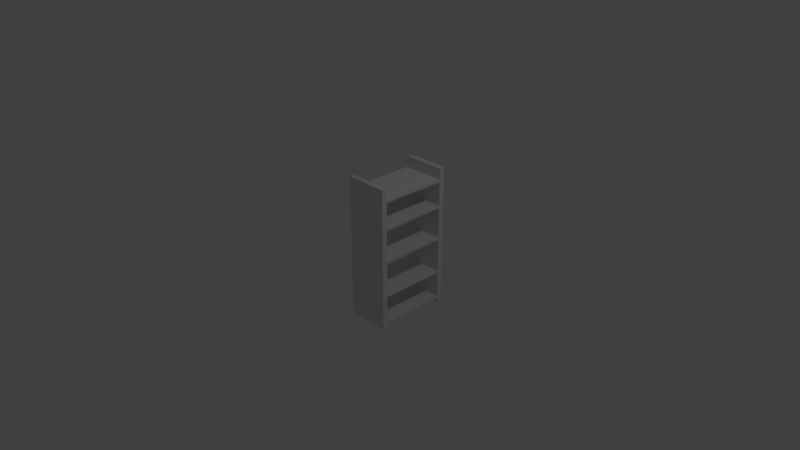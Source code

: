 # Source: Regal.blend  (saved by Blender 2.79.0; exported with 4.5.12 LTS)
import bpy
from mathutils import Matrix  # noqa: F401  (used for matrix-valued properties, if any)

bpy.ops.wm.read_factory_settings(use_empty=True)
scene = bpy.context.scene
scene.name = 'Scene'

# ---- collections
col_collection_1 = bpy.data.collections.new('Collection 1'); scene.collection.children.link(col_collection_1)

# ---- materials (node trees are filled in below, after node groups)
mat_material = bpy.data.materials.new('Material')
mat_material.alpha_threshold = 0.0
mat_material.use_transparent_shadow = False
mat_material.roughness = 0.5
mat_material.line_color = (0.0, 0.0, 0.0, 1.0)

# ---- material node trees

# ---- world
world_world = bpy.data.worlds.new('World'); scene.world = world_world
world_world.color = (0.05088, 0.05088, 0.05088)
world_world.use_sun_shadow = False
world_world.sun_shadow_jitter_overblur = 0.0
world_world.cycles.sampling_method = 'MANUAL'

# ---- cameras
cam_camera = bpy.data.cameras.new('Camera')
cam_camera.clip_end = 100.0
cam_camera.lens = 35.0
cam_camera.sensor_width = 32.0
cam_camera.sensor_height = 18.0
cam_camera.ortho_scale = 7.314
cam_camera.dof.focus_distance = 0.0
cam_camera.dof.aperture_fstop = 128.0

# ---- lights
light_lamp = bpy.data.lights.new('Lamp', 'POINT')
light_lamp.transmission_factor = 0.0
light_lamp.cutoff_distance = 30.0
light_lamp.energy = 100.0
light_lamp.shadow_buffer_clip_start = 1.001
light_lamp.shadow_soft_size = 0.1
light_lamp.shadow_maximum_resolution = 0.006
light_lamp.use_absolute_resolution = True

# ---- meshes
me_cube_002 = bpy.data.meshes.new('Cube.002')
me_cube_002.from_pydata([(1.0, 1.0, -1.0), (1.0, -1.0, -1.0), (-1.0, -1.0, -1.0), (-1.0, 1.0, -1.0), (1.0, 1.0, 1.0), (1.0, -1.0, 1.0), (-1.0, -1.0, 1.0), (-1.0, 1.0, 1.0), (1.0, 1.0, -0.9007), (1.0, 1.0, -0.5099), (1.0, 1.0, 2.98e-08), (1.0, 1.0, 0.4664), (1.0, -1.0, -0.9007), (1.0, -1.0, -0.5099), (1.0, -1.0, 2.98e-08), (1.0, -1.0, 0.4664), (1.0, -1.0, 0.8432), (-1.0, -1.0, -0.9007), (-1.0, -1.0, -0.5099), (-1.0, -1.0, 2.98e-08), (-1.0, -1.0, 0.4664), (-1.0, -1.0, 0.8432), (-1.0, 1.0, -0.9007), (-1.0, 1.0, -0.5099), (-1.0, 1.0, 2.98e-08), (-1.0, 1.0, 0.4664), (-1.0, 1.0, 0.8432), (1.0, 1.0, 0.8072), (1.0, -1.0, 0.8072), (-1.0, -1.0, 0.8072), (-1.0, 1.0, 0.8072), (1.0, 1.0, 0.4366), (1.0, -1.0, 0.4366), (-1.0, -1.0, 0.4366), (-1.0, 1.0, 0.4366), (1.0, 1.0, -0.03143), (1.0, -1.0, -0.03143), (-1.0, -1.0, -0.03143), (-1.0, 1.0, -0.03143), (1.0, 1.0, -0.5353), (1.0, -1.0, -0.5353), (-1.0, -1.0, -0.5353), (-1.0, 1.0, -0.5353), (1.0, 1.0, -0.9289), (1.0, -1.0, -0.9289), (-1.0, -1.0, -0.9289), (-1.0, 1.0, -0.9289), (1.0, 1.0, 0.8432), (1.0, -25.66, -1.0), (1.0, -27.66, -1.0), (-1.0, -27.66, -1.0), (-1.0, -25.66, -1.0), (1.0, -25.66, 1.0), (1.0, -27.66, 1.0), (-1.0, -27.66, 1.0), (-1.0, -25.66, 1.0), (1.0, -25.66, -0.9007), (1.0, -25.66, -0.5099), (1.0, -25.66, 2.98e-08), (1.0, -25.66, 0.4664), (1.0, -25.66, 0.8432), (1.0, -27.66, -0.9007), (1.0, -27.66, -0.5099), (1.0, -27.66, 2.98e-08), (1.0, -27.66, 0.4664), (1.0, -27.66, 0.8432), (-1.0, -27.66, -0.9007), (-1.0, -27.66, -0.5099), (-1.0, -27.66, 2.98e-08), (-1.0, -27.66, 0.4664), (-1.0, -27.66, 0.8432), (-1.0, -25.66, -0.9007), (-1.0, -25.66, -0.5099), (-1.0, -25.66, 2.98e-08), (-1.0, -25.66, 0.4664), (1.0, -27.66, 0.8072), (-1.0, -27.66, 0.8072), (1.0, -25.66, 0.4366), (1.0, -27.66, 0.4366), (-1.0, -27.66, 0.4366), (-1.0, -25.66, 0.4366), (1.0, -25.66, -0.03143), (1.0, -27.66, -0.03143), (-1.0, -27.66, -0.03143), (-1.0, -25.66, -0.03143), (1.0, -25.66, -0.5353), (1.0, -27.66, -0.5353), (-1.0, -27.66, -0.5353), (-1.0, -25.66, -0.5353), (1.0, -25.66, -0.9289), (1.0, -27.66, -0.9289), (-1.0, -27.66, -0.9289), (-1.0, -25.66, -0.9289), (1.0, -25.66, 0.8072), (-1.0, -25.66, 0.8432), (-1.0, -25.66, 0.8072)], [], [(0, 1, 2, 3), (4, 7, 6, 5), (47, 4, 5, 16), (16, 5, 6, 21), (21, 6, 7, 26), (43, 0, 3, 46), (4, 47, 26, 7), (27, 11, 25, 30), (31, 10, 24, 34), (35, 9, 23, 38), (39, 8, 22, 42), (45, 17, 22, 46), (41, 18, 23, 42), (37, 19, 24, 38), (33, 20, 25, 34), (29, 21, 26, 30), (44, 12, 17, 45), (40, 13, 18, 41), (36, 14, 19, 37), (32, 15, 20, 33), (28, 16, 21, 29), (43, 8, 12, 44), (39, 9, 13, 40), (35, 10, 14, 36), (31, 11, 15, 32), (27, 47, 16, 28), (11, 27, 28, 15), (15, 28, 29, 20), (20, 29, 30, 25), (10, 31, 32, 14), (14, 32, 33, 19), (19, 33, 34, 24), (11, 31, 34, 25), (9, 35, 36, 13), (13, 36, 37, 18), (18, 37, 38, 23), (10, 35, 38, 24), (8, 39, 40, 12), (12, 40, 41, 17), (17, 41, 42, 22), (9, 39, 42, 23), (0, 43, 44, 1), (1, 44, 45, 2), (2, 45, 46, 3), (8, 43, 46, 22), (47, 27, 30, 26), (48, 49, 50, 51), (52, 55, 54, 53), (60, 52, 53, 65), (65, 53, 54, 70), (70, 54, 55, 94), (89, 48, 51, 92), (52, 60, 94, 55), (93, 59, 74, 95), (77, 58, 73, 80), (81, 57, 72, 84), (85, 56, 71, 88), (91, 66, 71, 92), (87, 67, 72, 88), (83, 68, 73, 84), (79, 69, 74, 80), (76, 70, 94, 95), (90, 61, 66, 91), (86, 62, 67, 87), (82, 63, 68, 83), (78, 64, 69, 79), (75, 65, 70, 76), (89, 56, 61, 90), (85, 57, 62, 86), (81, 58, 63, 82), (77, 59, 64, 78), (93, 60, 65, 75), (59, 93, 75, 64), (64, 75, 76, 69), (69, 76, 95, 74), (58, 77, 78, 63), (63, 78, 79, 68), (68, 79, 80, 73), (59, 77, 80, 74), (57, 81, 82, 62), (62, 82, 83, 67), (67, 83, 84, 72), (58, 81, 84, 73), (56, 85, 86, 61), (61, 86, 87, 66), (66, 87, 88, 71), (57, 85, 88, 72), (48, 89, 90, 49), (49, 90, 91, 50), (50, 91, 92, 51), (56, 89, 92, 71), (60, 93, 95, 94), (60, 16, 21, 94), (29, 95, 94, 21), (28, 93, 95, 29), (93, 28, 16, 60), (32, 15, 59, 77), (59, 15, 20, 74), (80, 33, 20, 74), (77, 32, 33, 80), (37, 19, 73, 84), (14, 58, 73, 19), (81, 36, 37, 84), (36, 81, 58, 14), (41, 18, 72, 88), (85, 40, 41, 88), (13, 57, 72, 18), (40, 85, 57, 13), (45, 17, 71, 92), (89, 44, 45, 92), (12, 56, 71, 17), (44, 89, 56, 12)])
_uv = me_cube_002.uv_layers.new(name='UVMap')
_uv.uv.foreach_set('vector', [0.916, 0.4885, 0.9924, 0.4885, 0.9924, 0.5583, 0.916, 0.5583, 0.9924, 0.2792, 0.9924, 0.3489, 0.916, 0.3489, 0.916, 0.2792, 0.1467, 8.32e-09, 0.1527, 8.32e-09, 0.1527, 0.06979, 0.1467, 0.06979, 0.9864, 0.1396, 0.9924, 0.1396, 0.9924, 0.2094, 0.9864, 0.2094, 0.005984, 0.06979, 1.365e-08, 0.06979, 0.0, 2.704e-08, 0.005984, 2.704e-08, 0.916, 0.2118, 0.916, 0.2094, 0.9924, 0.2094, 0.9924, 0.2118, 0.916, 0.2792, 0.916, 0.2737, 0.9924, 0.2737, 0.9924, 0.2792, 0.916, 0.2724, 0.916, 0.2605, 0.9924, 0.2605, 0.9924, 0.2724, 0.916, 0.2595, 0.916, 0.2443, 0.9924, 0.2443, 0.9924, 0.2595, 0.916, 0.2432, 0.916, 0.2265, 0.9924, 0.2265, 0.9924, 0.2432, 0.916, 0.2256, 0.916, 0.2128, 0.9924, 0.2128, 0.9924, 0.2256, 0.07362, 0.06979, 0.07254, 0.06979, 0.07254, 8.32e-09, 0.07362, 8.32e-09, 0.0586, 0.06979, 0.05763, 0.06979, 0.05763, 1.248e-08, 0.0586, 1.664e-08, 0.03937, 0.06979, 0.03817, 0.06979, 0.03817, 8.32e-09, 0.03937, 8.32e-09, 0.02151, 0.06979, 0.02037, 0.06979, 0.02037, 1.664e-08, 0.02151, 1.664e-08, 0.007359, 0.06979, 0.005984, 0.06979, 0.005984, 2.704e-08, 0.007359, 2.704e-08, 0.9187, 0.1396, 0.9198, 0.1396, 0.9198, 0.2094, 0.9187, 0.2094, 0.9338, 0.1396, 0.9347, 0.1396, 0.9347, 0.2094, 0.9338, 0.2094, 0.953, 0.1396, 0.9542, 0.1396, 0.9542, 0.2094, 0.953, 0.2094, 0.9709, 0.1396, 0.972, 0.1396, 0.972, 0.2094, 0.9709, 0.2094, 0.985, 0.1396, 0.9864, 0.1396, 0.9864, 0.2094, 0.985, 0.2094, 0.07905, 0.0, 0.08013, 0.0, 0.08013, 0.06979, 0.07905, 0.06979, 0.09407, 0.0, 0.09504, 0.0, 0.09504, 0.06979, 0.09407, 0.06979, 0.1133, 4.16e-09, 0.1145, 4.16e-09, 0.1145, 0.06979, 0.1133, 0.06979, 0.1312, 4.16e-09, 0.1323, 4.16e-09, 0.1323, 0.06979, 0.1312, 0.06979, 0.1453, 8.32e-09, 0.1467, 8.32e-09, 0.1467, 0.06979, 0.1453, 0.06979, 0.1323, 4.16e-09, 0.1453, 8.32e-09, 0.1453, 0.06979, 0.1323, 0.06979, 0.972, 0.1396, 0.985, 0.1396, 0.985, 0.2094, 0.972, 0.2094, 0.02037, 0.06979, 0.007359, 0.06979, 0.007359, 2.704e-08, 0.02037, 1.664e-08, 0.1145, 4.16e-09, 0.1312, 4.16e-09, 0.1312, 0.06979, 0.1145, 0.06979, 0.9542, 0.1396, 0.9709, 0.1396, 0.9709, 0.2094, 0.9542, 0.2094, 0.03817, 0.06979, 0.02151, 0.06979, 0.02151, 1.664e-08, 0.03817, 8.32e-09, 0.916, 0.2605, 0.916, 0.2595, 0.9924, 0.2595, 0.9924, 0.2605, 0.09504, 0.0, 0.1133, 4.16e-09, 0.1133, 0.06979, 0.09504, 0.06979, 0.9347, 0.1396, 0.953, 0.1396, 0.953, 0.2094, 0.9347, 0.2094, 0.05763, 0.06979, 0.03937, 0.06979, 0.03937, 8.32e-09, 0.05763, 1.248e-08, 0.916, 0.2443, 0.916, 0.2432, 0.9924, 0.2432, 0.9924, 0.2443, 0.08013, 0.0, 0.09407, 0.0, 0.09407, 0.06979, 0.08013, 0.06979, 0.9198, 0.1396, 0.9338, 0.1396, 0.9338, 0.2094, 0.9198, 0.2094, 0.07254, 0.06979, 0.0586, 0.06979, 0.0586, 1.664e-08, 0.07254, 8.32e-09, 0.916, 0.2265, 0.916, 0.2256, 0.9924, 0.2256, 0.9924, 0.2265, 0.07634, 0.0, 0.07905, 0.0, 0.07905, 0.06979, 0.07634, 0.06979, 0.916, 0.1396, 0.9187, 0.1396, 0.9187, 0.2094, 0.916, 0.2094, 0.07634, 0.06979, 0.07362, 0.06979, 0.07362, 8.32e-09, 0.07634, 0.0, 0.916, 0.2128, 0.916, 0.2118, 0.9924, 0.2118, 0.9924, 0.2128, 0.916, 0.2737, 0.916, 0.2724, 0.9924, 0.2724, 0.9924, 0.2737, 0.916, 0.4187, 0.9924, 0.4187, 0.9924, 0.4885, 0.916, 0.4885, 0.9924, 0.4187, 0.916, 0.4187, 0.916, 0.3489, 0.9924, 0.3489, 0.1467, 0.9302, 0.1527, 0.9302, 0.1527, 1.0, 0.1467, 1.0, 0.916, 0.005471, 0.916, 8.32e-09, 0.9924, 0.0, 0.9924, 0.005471, 0.005985, 1.0, 1.683e-07, 1.0, 1.547e-07, 0.9302, 0.005985, 0.9302, 0.9897, 0.06979, 0.9924, 0.06979, 0.9924, 0.1396, 0.9897, 0.1396, 0.916, 0.06979, 0.922, 0.06979, 0.922, 0.1396, 0.916, 0.1396, 0.9234, 0.06979, 0.9364, 0.06979, 0.9364, 0.1396, 0.9234, 0.1396, 0.9375, 0.06979, 0.9542, 0.06979, 0.9542, 0.1396, 0.9375, 0.1396, 0.9554, 0.06979, 0.9737, 0.06979, 0.9737, 0.1396, 0.9554, 0.1396, 0.9746, 0.06979, 0.9886, 0.06979, 0.9886, 0.1396, 0.9746, 0.1396, 0.07362, 1.0, 0.07254, 1.0, 0.07254, 0.9302, 0.07362, 0.9302, 0.0586, 1.0, 0.05763, 1.0, 0.05763, 0.9302, 0.0586, 0.9302, 0.03937, 1.0, 0.03817, 1.0, 0.03817, 0.9302, 0.03937, 0.9302, 0.02151, 1.0, 0.02037, 1.0, 0.02037, 0.9302, 0.02151, 0.9302, 0.007359, 1.0, 0.005985, 1.0, 0.005985, 0.9302, 0.007359, 0.9302, 0.916, 0.06731, 0.916, 0.06632, 0.9924, 0.06632, 0.9924, 0.06731, 0.916, 0.05357, 0.916, 0.05269, 0.9924, 0.05269, 0.9924, 0.05357, 0.916, 0.03599, 0.916, 0.03489, 0.9924, 0.03489, 0.9924, 0.03599, 0.916, 0.01966, 0.916, 0.01862, 0.9924, 0.01862, 0.9924, 0.01966, 0.916, 0.006728, 0.916, 0.005471, 0.9924, 0.005471, 0.9924, 0.006728, 0.07905, 0.9302, 0.08013, 0.9302, 0.08013, 1.0, 0.07905, 1.0, 0.09407, 0.9302, 0.09504, 0.9302, 0.09504, 1.0, 0.09407, 1.0, 0.1133, 0.9302, 0.1145, 0.9302, 0.1145, 1.0, 0.1133, 1.0, 0.1312, 0.9302, 0.1323, 0.9302, 0.1323, 1.0, 0.1312, 1.0, 0.1453, 0.9302, 0.1467, 0.9302, 0.1467, 1.0, 0.1453, 1.0, 0.1323, 0.9302, 0.1453, 0.9302, 0.1453, 1.0, 0.1323, 1.0, 0.916, 0.01862, 0.916, 0.006728, 0.9924, 0.006728, 0.9924, 0.01862, 0.02037, 1.0, 0.007359, 1.0, 0.007359, 0.9302, 0.02037, 0.9302, 0.1145, 0.9302, 0.1312, 0.9302, 0.1312, 1.0, 0.1145, 1.0, 0.916, 0.03489, 0.916, 0.01966, 0.9924, 0.01966, 0.9924, 0.03489, 0.03817, 1.0, 0.02151, 1.0, 0.02151, 0.9302, 0.03817, 0.9302, 0.9364, 0.06979, 0.9375, 0.06979, 0.9375, 0.1396, 0.9364, 0.1396, 0.09504, 0.9302, 0.1133, 0.9302, 0.1133, 1.0, 0.09504, 1.0, 0.916, 0.05269, 0.916, 0.03599, 0.9924, 0.03599, 0.9924, 0.05269, 0.05763, 1.0, 0.03937, 1.0, 0.03937, 0.9302, 0.05763, 0.9302, 0.9542, 0.06979, 0.9554, 0.06979, 0.9554, 0.1396, 0.9542, 0.1396, 0.08013, 0.9302, 0.09407, 0.9302, 0.09407, 1.0, 0.08013, 1.0, 0.916, 0.06632, 0.916, 0.05357, 0.9924, 0.05357, 0.9924, 0.06632, 0.07254, 1.0, 0.0586, 1.0, 0.0586, 0.9302, 0.07254, 0.9302, 0.9737, 0.06979, 0.9746, 0.06979, 0.9746, 0.1396, 0.9737, 0.1396, 0.07634, 0.9302, 0.07905, 0.9302, 0.07905, 1.0, 0.07634, 1.0, 0.916, 0.06979, 0.916, 0.06731, 0.9924, 0.06731, 0.9924, 0.06979, 0.07634, 1.0, 0.07362, 1.0, 0.07362, 0.9302, 0.07634, 0.9302, 0.9886, 0.06979, 0.9897, 0.06979, 0.9897, 0.1396, 0.9886, 0.1396, 0.922, 0.06979, 0.9234, 0.06979, 0.9234, 0.1396, 0.922, 0.1396, 0.6107, 0.8604, 0.6107, 3.328e-08, 0.687, 0.0, 0.687, 0.8604, 0.007359, 0.06979, 0.007359, 0.9302, 0.005985, 0.9302, 0.005984, 0.06979, 0.1527, 0.8604, 0.1527, 0.0, 0.229, 0.0, 0.229, 0.8604, 0.1453, 0.9302, 0.1453, 0.06979, 0.1467, 0.06979, 0.1467, 0.9302, 0.1312, 0.06979, 0.1323, 0.06979, 0.1323, 0.9302, 0.1312, 0.9302, 0.5344, 0.8604, 0.5344, 3.12e-08, 0.6107, 0.0, 0.6107, 0.8604, 0.9959, 0.1396, 0.9959, 1.0, 0.9948, 1.0, 0.9948, 0.1396, 0.458, 0.8604, 0.458, 3.12e-08, 0.5344, 0.0, 0.5344, 0.8604, 0.9948, 1.0, 0.9936, 1.0, 0.9936, 0.1396, 0.9948, 0.1396, 0.8397, 2.704e-08, 0.8397, 0.8604, 0.7634, 0.8604, 0.7634, 0.0, 0.3817, 0.8604, 0.3817, 2.496e-08, 0.458, 0.0, 0.458, 0.8604, 0.9936, 0.1396, 0.9936, 1.0, 0.9924, 1.0, 0.9924, 0.1396, 1.0, 1.0, 0.999, 1.0, 0.999, 0.1396, 1.0, 0.1396, 0.3053, 0.8604, 0.3053, 2.08e-08, 0.3817, 0.0, 0.3817, 0.8604, 0.916, 2.288e-08, 0.916, 0.8604, 0.8397, 0.8604, 0.8397, 0.0, 0.999, 0.1396, 0.999, 1.0, 0.9981, 1.0, 0.9981, 0.1396, 0.9981, 1.0, 0.997, 1.0, 0.997, 0.1396, 0.9981, 0.1396, 0.229, 0.8604, 0.229, 1.664e-08, 0.3053, 0.0, 0.3053, 0.8604, 0.7634, 2.288e-08, 0.7634, 0.8604, 0.687, 0.8604, 0.687, 0.0, 0.997, 0.1396, 0.997, 1.0, 0.9959, 1.0, 0.9959, 0.1396])
me_cube_002.materials.append(mat_material)
me_cube_002.use_remesh_preserve_volume = False
me_cube_002.use_remesh_preserve_attributes = False
me_cube_002.use_mirror_vertex_groups = False
me_cube_002.update()

# ---- objects
ob_cube_001 = bpy.data.objects.new('Cube.001', me_cube_002)
ob_lamp = bpy.data.objects.new('Lamp', light_lamp)
ob_camera = bpy.data.objects.new('Camera', cam_camera)

# ---- transforms, parenting, visibility, modifiers, constraints
ob_cube_001.location = (0.0, 1.002, 0.0)
ob_cube_001.scale = (0.3007, 0.0376, 1.0)
ob_cube_001.lock_rotations_4d = False
ob_cube_001.empty_display_type = 'ARROWS'
ob_cube_001.lineart.crease_threshold = 0.0
ob_lamp.location = (4.076, 1.005, 5.904)
ob_lamp.rotation_euler = (0.6503, 0.05522, 1.866)
ob_lamp.lock_rotations_4d = False
ob_lamp.empty_display_type = 'ARROWS'
ob_lamp.color = (0.0, 0.0, 0.0, 0.0)
ob_lamp.lineart.crease_threshold = 0.0
ob_camera.location = (7.481, -6.508, 5.344)
ob_camera.rotation_euler = (1.109, 0.0, 0.8149)
ob_camera.lock_rotations_4d = False
ob_camera.empty_display_type = 'ARROWS'
ob_camera.color = (0.0, 0.0, 0.0, 0.0)
ob_camera.display_type = 'WIRE'
ob_camera.lineart.crease_threshold = 0.0

# ---- collection membership
col_collection_1.objects.link(ob_cube_001)
col_collection_1.objects.link(ob_lamp)
col_collection_1.objects.link(ob_camera)

# ---- scene / render settings (as saved in the file)
scene.camera = ob_camera
scene.frame_start = 1; scene.frame_end = 250; scene.frame_set(1)
scene.render.engine = 'BLENDER_EEVEE_NEXT'
scene.render.resolution_percentage = 50
scene.render.dither_intensity = 0.0
scene.cycles.use_denoising = False
scene.cycles.samples = 128
scene.cycles.sampling_pattern = 'TABULATED_SOBOL'
scene.cycles.use_adaptive_sampling = False
scene.cycles.use_light_tree = False
scene.cycles.blur_glossy = 0.0
scene.cycles.sample_clamp_indirect = 0.0
scene.view_settings.view_transform = 'Standard'
bpy.context.view_layer.update()
